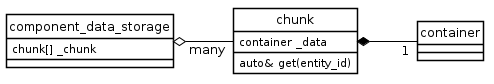

The diagram above was rendered by PlantUML. Its source (embedded in the PNG):
@startuml

skinparam style strictuml

    skinparam backgroundColor transparent
    skinparam classBackgroundColor transparent
    skinparam classArrowColor black
    skinparam classBorderColor black

    skinparam sequenceParticipantBackgroundColor trasparent
    skinparam sequenceParticipantBorderColor black
    skinparam sequenceBoxLineColor black
    skinparam sequenceLifeLineBorderColor black
    skinparam sequenceArrowColor black

    skinparam activityBorderColor black
    skinparam activityArrowColor black 
    skinparam activityBackgroundColor transparent

left to right direction

class component_data_storage {
    chunk[] _chunk
}

class chunk {
    container _data

    auto& get(entity_id)
}

component_data_storage o-- "many" chunk

chunk *-- "1" container


@enduml